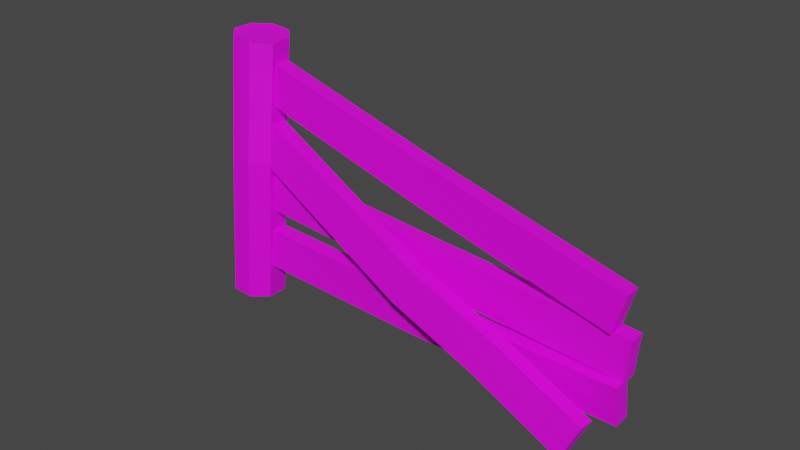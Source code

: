 # Source: CercaQuebrada.blend  (saved by Blender 2.80.75; exported with 4.5.12 LTS)
import bpy
from mathutils import Matrix  # noqa: F401  (used for matrix-valued properties, if any)

bpy.ops.wm.read_factory_settings(use_empty=True)
scene = bpy.context.scene
scene.name = 'Scene'

# ---- collections
col_collection = bpy.data.collections.new('Collection'); scene.collection.children.link(col_collection)

# ---- images (referenced by path relative to the original .blend; pixels are not part of the script)
import os
ASSET_DIR = os.environ.get("B2B_ASSET_DIR", "")  # directory of the original .blend (textures are referenced by path, not embedded)
HERE = os.path.dirname(os.path.abspath(__file__))  # packed textures are extracted next to this script under _unpacked/

def load_image(name, relpath, width, height, colorspace="sRGB"):
    """Load a texture the original file referenced (path relative to the .blend, or extracted next to this script)."""
    p = next((c for c in (os.path.join(HERE, relpath), os.path.join(ASSET_DIR, relpath)) if relpath and os.path.exists(c)), "")
    if p:
        img = bpy.data.images.load(p, check_existing=True)
        img.name = name
    else:  # same state as the original file: an image datablock whose file is absent (Cycles renders it pink)
        img = bpy.data.images.new(name, width, height)
        img.source = "FILE"
        img.filepath = "//" + (relpath or name)
    img.colorspace_settings.name = colorspace
    return img
img_imphenziapalette01_png = load_image('ImphenziaPalette01.png', 'ImphenziaPalette01.png', 1024, 1024, 'sRGB')

# ---- materials (node trees are filled in below, after node groups)
mat_material_001 = bpy.data.materials.new('Material.001')
mat_material_001.use_transparent_shadow = False

# ---- material node trees
mat_material_001.use_nodes = True; mat_material_001.node_tree.nodes.clear()
_N = mat_material_001.node_tree.nodes; _L = mat_material_001.node_tree.links
n0 = _N.new('ShaderNodeOutputMaterial'); n0.name = 'Material Output'; n0.location = (300, 300)
n1 = _N.new('ShaderNodeBsdfPrincipled'); n1.name = 'Principled BSDF'; n1.location = (10, 300)
n1.distribution = 'GGX'
n1.subsurface_method = 'BURLEY'
n1.inputs[3].default_value = 1.45
n1.inputs[27].default_value = (0.0, 0.0, 0.0, 1.0)
n1.inputs[28].default_value = 1.0
n2 = _N.new('ShaderNodeTexImage'); n2.name = 'Image Texture'; n2.location = (-280, 280)
n2.image = img_imphenziapalette01_png
_L.new(n1.outputs[0], n0.inputs[0])
_L.new(n2.outputs[0], n1.inputs[0])
n0.is_active_output = True

# ---- world
world_world = bpy.data.worlds.new('World'); scene.world = world_world
world_world.use_nodes = True; world_world.node_tree.nodes.clear()
_N = world_world.node_tree.nodes; _L = world_world.node_tree.links
n0 = _N.new('ShaderNodeOutputWorld'); n0.name = 'World Output'; n0.location = (300, 300)
n1 = _N.new('ShaderNodeBackground'); n1.name = 'Background'; n1.location = (10, 300)
n1.inputs[0].default_value = (0.05088, 0.05088, 0.05088, 1.0)
_L.new(n1.outputs[0], n0.inputs[0])
n0.is_active_output = True
world_world.color = (0.05088, 0.05088, 0.05088)
world_world.use_sun_shadow = False
world_world.sun_shadow_jitter_overblur = 0.0

# ---- meshes
me_cylinder_002 = bpy.data.meshes.new('Cylinder.002')
me_cylinder_002.from_pydata([(-4.702, 0.3925, -0.07741), (-3.922, 0.2842, 4.082), (-4.381, 0.3934, -0.1339), (-3.69, 0.2849, 4.042), (-4.154, 0.1638, -0.174), (-3.526, 0.1186, 4.012), (-4.153, -0.1617, -0.1742), (-3.525, -0.1171, 4.012), (-4.379, -0.3925, -0.1343), (-3.689, -0.2842, 4.041), (-4.7, -0.3934, -0.07777), (-3.921, -0.2849, 4.082), (-4.927, -0.1638, -0.0377), (-4.085, -0.1186, 4.111), (-4.928, 0.1617, -0.03755), (-4.086, 0.1171, 4.111), (-4.479, 0.09698, 2.18), (-4.479, -0.2285, 2.185), (-4.249, -0.459, 2.192), (-3.924, -0.4594, 2.197), (-3.693, -0.2295, 2.197), (-3.693, 0.09595, 2.192), (-3.923, 0.3264, 2.185), (-4.248, 0.3268, 2.18), (-4.184, -0.124, 0.4011), (-4.112, -0.124, 1.039), (-4.184, 0.124, 0.4011), (-4.112, 0.124, 1.039), (2.02, -0.07166, -0.3202), (2.073, -0.1732, 0.3114), (2.025, 0.1732, -0.2813), (2.079, 0.07166, 0.3503), (-4.051, -0.124, 1.403), (-3.941, -0.124, 2.036), (-4.051, 0.124, 1.403), (-3.941, 0.124, 2.036), (2.092, -0.04544, 0.3321), (2.202, -0.04544, 0.9646), (2.092, 0.2026, 0.3321), (2.202, 0.2026, 0.9646), (-3.976, -0.2177, 2.287), (-3.662, -0.1673, 2.844), (-3.973, 0.02922, 2.263), (-3.659, 0.07957, 2.82), (1.461, -0.5714, -0.7475), (1.775, -0.521, -0.19), (1.463, -0.3245, -0.7713), (1.778, -0.2741, -0.2138), (-3.896, -0.124, 3.179), (-3.672, -0.124, 3.781), (-3.896, 0.124, 3.179), (-3.672, 0.124, 3.781), (1.951, -0.124, 1.011), (2.174, -0.124, 1.613), (1.951, 0.124, 1.011), (2.174, 0.124, 1.613), (-1.114, 0.2047, 2.035), (-0.8908, 0.2047, 2.637), (-1.114, -0.0433, 2.035), (-0.8908, -0.0433, 2.637), (-1.255, -0.2527, 0.6884), (-0.9407, -0.2024, 1.246), (-1.258, -0.4996, 0.7123), (-0.9434, -0.4492, 1.27), (0.4352, -0.2387, 0.5706), (0.1181, -0.5359, 0.03698), (0.1208, -0.289, 0.01313), (0.4324, -0.4856, 0.5945), (-0.9797, 0.2063, 0.8204), (-0.8694, 0.2063, 1.453), (-0.9797, -0.04175, 0.8204), (-0.8694, -0.04175, 1.453), (-1.232, 0.1817, -0.02396), (-1.166, 0.1489, 0.612), (-1.234, -0.06537, -0.0365), (-1.168, -0.09808, 0.5994), (-3.643, 0.3934, 4.054), (-3.963, 0.3925, 4.11), (-3.415, 0.1638, 4.014), (-3.414, -0.1617, 4.014), (-3.641, -0.3925, 4.054), (-3.961, -0.3934, 4.11), (-4.188, -0.1638, 4.15), (-4.189, 0.1617, 4.15)], [], [(23, 77, 76, 22), (22, 76, 78, 21), (21, 78, 79, 20), (20, 79, 80, 19), (19, 80, 81, 18), (18, 81, 82, 17), (3, 1, 15, 13, 11, 9, 7, 5), (17, 82, 83, 16), (16, 83, 77, 23), (0, 2, 4, 6, 8, 10, 12, 14), (6, 20, 19, 8), (12, 17, 16, 14), (14, 16, 23, 0), (8, 19, 18, 10), (4, 21, 20, 6), (10, 18, 17, 12), (24, 25, 27, 26), (72, 73, 31, 30), (30, 31, 29, 28), (74, 75, 25, 24), (72, 30, 28, 74), (73, 27, 25, 75), (32, 33, 35, 34), (68, 69, 39, 38), (38, 39, 37, 36), (70, 71, 33, 32), (68, 38, 36, 70), (69, 35, 33, 71), (40, 41, 43, 42), (66, 64, 47, 46), (46, 47, 45, 44), (62, 63, 41, 40), (66, 46, 44, 65), (61, 43, 41, 63), (48, 49, 51, 50), (56, 57, 55, 54), (54, 55, 53, 52), (58, 59, 49, 48), (56, 54, 52, 58), (57, 51, 49, 59), (2, 22, 21, 4), (0, 23, 22, 2), (55, 57, 59, 53), (50, 56, 58, 48), (52, 53, 59, 58), (50, 51, 57, 56), (64, 61, 63, 67), (42, 60, 62, 40), (65, 67, 63, 62), (42, 43, 61, 60), (44, 45, 67, 65), (47, 64, 67, 45), (60, 66, 65, 62), (60, 61, 64, 66), (39, 69, 71, 37), (34, 68, 70, 32), (36, 37, 71, 70), (34, 35, 69, 68), (31, 73, 75, 29), (26, 72, 74, 24), (28, 29, 75, 74), (26, 27, 73, 72), (1, 3, 76, 77), (3, 5, 78, 76), (5, 7, 79, 78), (7, 9, 80, 79), (9, 11, 81, 80), (11, 13, 82, 81), (13, 15, 83, 82), (15, 1, 77, 83)])
_uv = me_cylinder_002.uv_layers.new(name='UVMap')
_uv.uv.foreach_set('vector', [0.7716, 0.4451, 0.7716, 0.4588, 0.764, 0.4588, 0.764, 0.4451, 0.764, 0.4451, 0.764, 0.4588, 0.7564, 0.4588, 0.7564, 0.4451, 0.7564, 0.4451, 0.7564, 0.4588, 0.7488, 0.4588, 0.7488, 0.4451, 0.7488, 0.4451, 0.7488, 0.4588, 0.7412, 0.4588, 0.7412, 0.4451, 0.7412, 0.4451, 0.7412, 0.4588, 0.7335, 0.4588, 0.7335, 0.4451, 0.7335, 0.4451, 0.7335, 0.4588, 0.7259, 0.4588, 0.7259, 0.4451, 0.8795, 0.5791, 0.8736, 0.5815, 0.8677, 0.5791, 0.8652, 0.5731, 0.8677, 0.5672, 0.8736, 0.5648, 0.8795, 0.5672, 0.882, 0.5731, 0.7259, 0.4451, 0.7259, 0.4588, 0.7183, 0.4588, 0.7183, 0.4451, 0.7183, 0.4451, 0.7183, 0.4588, 0.7107, 0.4588, 0.7107, 0.4451, 0.7564, 0.4278, 0.7667, 0.4235, 0.771, 0.4132, 0.7667, 0.4029, 0.7564, 0.3986, 0.746, 0.4029, 0.7418, 0.4132, 0.746, 0.4235, 0.7488, 0.4284, 0.7488, 0.4451, 0.7412, 0.4451, 0.7412, 0.4284, 0.7259, 0.4284, 0.7259, 0.4451, 0.7183, 0.4451, 0.7183, 0.4284, 0.7183, 0.4284, 0.7183, 0.4451, 0.7107, 0.4451, 0.7107, 0.4284, 0.7412, 0.4284, 0.7412, 0.4451, 0.7335, 0.4451, 0.7335, 0.4284, 0.7564, 0.4284, 0.7564, 0.4451, 0.7488, 0.4451, 0.7488, 0.4284, 0.7335, 0.4284, 0.7335, 0.4451, 0.7259, 0.4451, 0.7259, 0.4284, 0.4897, 0.3947, 0.5054, 0.3947, 0.5054, 0.4104, 0.4897, 0.4104, 0.4897, 0.4155, 0.5054, 0.4155, 0.5054, 0.4262, 0.4897, 0.4262, 0.4897, 0.4262, 0.5054, 0.4262, 0.5054, 0.4419, 0.4897, 0.4419, 0.4897, 0.4526, 0.5054, 0.4526, 0.5054, 0.4577, 0.4897, 0.4577, 0.479, 0.4262, 0.4897, 0.4262, 0.4897, 0.4419, 0.479, 0.4419, 0.5161, 0.4262, 0.5212, 0.4262, 0.5212, 0.4419, 0.5161, 0.4419, 0.5536, 0.3922, 0.5694, 0.3922, 0.5694, 0.408, 0.5536, 0.408, 0.5536, 0.4158, 0.5694, 0.4158, 0.5694, 0.4237, 0.5536, 0.4237, 0.5536, 0.4237, 0.5694, 0.4237, 0.5694, 0.4395, 0.5536, 0.4395, 0.5536, 0.4473, 0.5694, 0.4473, 0.5694, 0.4552, 0.5536, 0.4552, 0.5458, 0.4237, 0.5536, 0.4237, 0.5536, 0.4395, 0.5458, 0.4395, 0.5773, 0.4237, 0.5851, 0.4237, 0.5851, 0.4395, 0.5773, 0.4395, 0.6472, 0.4488, 0.6629, 0.4488, 0.6629, 0.4646, 0.6472, 0.4646, 0.6472, 0.4764, 0.6629, 0.4764, 0.6629, 0.4803, 0.6472, 0.4803, 0.6472, 0.4803, 0.6629, 0.4803, 0.6629, 0.4961, 0.6472, 0.4961, 0.6472, 0.5039, 0.6629, 0.5039, 0.6629, 0.5118, 0.6472, 0.5118, 0.6433, 0.4803, 0.6472, 0.4803, 0.6472, 0.4961, 0.6433, 0.4961, 0.6708, 0.4803, 0.6787, 0.4803, 0.6787, 0.4961, 0.6708, 0.4961, 0.5536, 0.3922, 0.5694, 0.3922, 0.5694, 0.408, 0.5536, 0.408, 0.5536, 0.4155, 0.5694, 0.4155, 0.5694, 0.4237, 0.5536, 0.4237, 0.5536, 0.4237, 0.5694, 0.4237, 0.5694, 0.4395, 0.5536, 0.4395, 0.5536, 0.4477, 0.5694, 0.4477, 0.5694, 0.4552, 0.5536, 0.4552, 0.5454, 0.4237, 0.5536, 0.4237, 0.5536, 0.4395, 0.5454, 0.4395, 0.5777, 0.4237, 0.5851, 0.4237, 0.5851, 0.4395, 0.5777, 0.4395, 0.764, 0.4284, 0.764, 0.4451, 0.7564, 0.4451, 0.7564, 0.4284, 0.7716, 0.4284, 0.7716, 0.4451, 0.764, 0.4451, 0.764, 0.4284, 0.5694, 0.4237, 0.5777, 0.4237, 0.5777, 0.4395, 0.5694, 0.4395, 0.5379, 0.4237, 0.5454, 0.4237, 0.5454, 0.4395, 0.5379, 0.4395, 0.5536, 0.4395, 0.5694, 0.4395, 0.5694, 0.4477, 0.5536, 0.4477, 0.5536, 0.408, 0.5694, 0.408, 0.5694, 0.4155, 0.5536, 0.4155, 0.6668, 0.4803, 0.6708, 0.4803, 0.6708, 0.4961, 0.6668, 0.4961, 0.6314, 0.4803, 0.6393, 0.4803, 0.6393, 0.4961, 0.6314, 0.4961, 0.6472, 0.5, 0.6629, 0.5, 0.6629, 0.5039, 0.6472, 0.5039, 0.6472, 0.4646, 0.6629, 0.4646, 0.6629, 0.4724, 0.6472, 0.4724, 0.6472, 0.4961, 0.6629, 0.4961, 0.6629, 0.5, 0.6472, 0.5, 0.6629, 0.4803, 0.6668, 0.4803, 0.6668, 0.4961, 0.6629, 0.4961, 0.6393, 0.4803, 0.6433, 0.4803, 0.6433, 0.4961, 0.6393, 0.4961, 0.6472, 0.4724, 0.6629, 0.4724, 0.6629, 0.4764, 0.6472, 0.4764, 0.5694, 0.4237, 0.5773, 0.4237, 0.5773, 0.4395, 0.5694, 0.4395, 0.5379, 0.4237, 0.5458, 0.4237, 0.5458, 0.4395, 0.5379, 0.4395, 0.5536, 0.4395, 0.5694, 0.4395, 0.5694, 0.4473, 0.5536, 0.4473, 0.5536, 0.408, 0.5694, 0.408, 0.5694, 0.4158, 0.5536, 0.4158, 0.5054, 0.4262, 0.5161, 0.4262, 0.5161, 0.4419, 0.5054, 0.4419, 0.4739, 0.4262, 0.479, 0.4262, 0.479, 0.4419, 0.4739, 0.4419, 0.4897, 0.4419, 0.5054, 0.4419, 0.5054, 0.4526, 0.4897, 0.4526, 0.4897, 0.4104, 0.5054, 0.4104, 0.5054, 0.4155, 0.4897, 0.4155, 0.7259, 0.4238, 0.7334, 0.4207, 0.7363, 0.4235, 0.7259, 0.4278, 0.7334, 0.4207, 0.7365, 0.4132, 0.7405, 0.4132, 0.7363, 0.4235, 0.7365, 0.4132, 0.7334, 0.4057, 0.7363, 0.4029, 0.7405, 0.4132, 0.7334, 0.4057, 0.7259, 0.4026, 0.7259, 0.3986, 0.7363, 0.4029, 0.7259, 0.4026, 0.7185, 0.4057, 0.7156, 0.4029, 0.7259, 0.3986, 0.7185, 0.4057, 0.7154, 0.4132, 0.7113, 0.4132, 0.7156, 0.4029, 0.7154, 0.4132, 0.7185, 0.4207, 0.7156, 0.4235, 0.7113, 0.4132, 0.7185, 0.4207, 0.7259, 0.4238, 0.7259, 0.4278, 0.7156, 0.4235])
me_cylinder_002.materials.append(mat_material_001)
me_cylinder_002.use_remesh_preserve_volume = False
me_cylinder_002.use_remesh_preserve_attributes = False
me_cylinder_002.use_mirror_vertex_groups = False
me_cylinder_002.update()

# ---- objects
ob_cylinder = bpy.data.objects.new('Cylinder', me_cylinder_002)

# ---- transforms, parenting, visibility, modifiers, constraints
ob_cylinder.location = (0.0, 0.0, 0.2985)
ob_cylinder.rotation_euler = (5.132e-10, -0.08727, -1.175e-08)
ob_cylinder.lineart.crease_threshold = 0.0

# ---- collection membership
col_collection.objects.link(ob_cylinder)

# ---- scene / render settings (as saved in the file)
scene.frame_start = 1; scene.frame_end = 250; scene.frame_set(1)
scene.render.engine = 'BLENDER_EEVEE_NEXT'
scene.cycles.use_denoising = False
scene.cycles.samples = 128
scene.cycles.sampling_pattern = 'TABULATED_SOBOL'
scene.cycles.use_adaptive_sampling = False
scene.cycles.use_light_tree = False
scene.view_settings.view_transform = 'Filmic'
bpy.context.view_layer.update()

# ---- added for rendering (the .blend has no active camera and no usable light): camera, sun
cam_auto = bpy.data.cameras.new('AutoCamera')
cam_auto.lens = 50.0
cam_auto.sensor_width = 36.0
cam_auto.clip_end = 1000.0
ob_auto_camera = bpy.data.objects.new('AutoCamera', cam_auto)
scene.collection.objects.link(ob_auto_camera)
ob_auto_camera.location = (7.18326, -10.5147, 8.81328)
ob_auto_camera.rotation_euler = (1.09748, -7.21219e-08, 0.694738)
scene.camera = ob_auto_camera
light_auto_sun = bpy.data.lights.new('AutoSun', 'SUN')
light_auto_sun.energy = 3.0
light_auto_sun.angle = 0.0523599
ob_auto_sun = bpy.data.objects.new('AutoSun', light_auto_sun)
scene.collection.objects.link(ob_auto_sun)
ob_auto_sun.rotation_euler = (0.872665, 0.174533, 0.523599)
bpy.context.view_layer.update()
